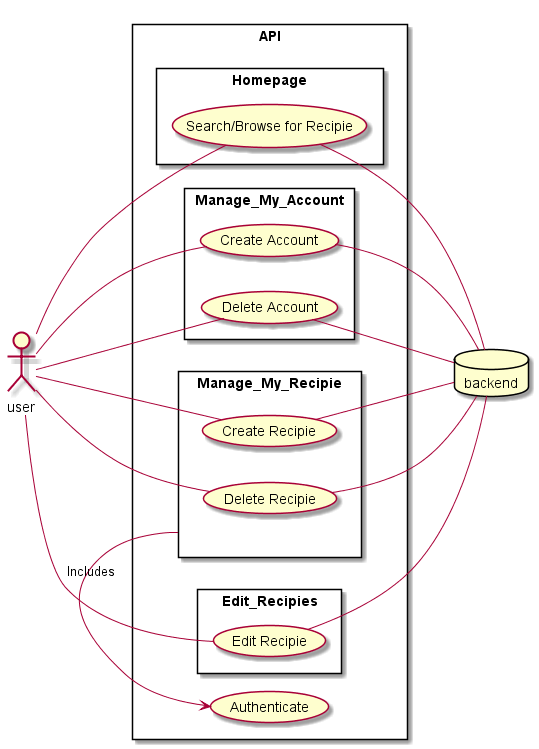

The diagram above was rendered by PlantUML. Its source (embedded in the PNG):
@startuml API

left to right direction

skinparam packageStyle rectangle

actor user
database backend



rectangle API{

    rectangle Homepage{
        user -- (Search/Browse for Recipie)
        (Search/Browse for Recipie) -- backend
    }
    rectangle Manage_My_Account{
        user -- (Create Account)
        (Create Account) -- backend

        user -- (Delete Account)
        (Delete Account) -- backend
    }

    rectangle Manage_My_Recipie{
        user -- (Create Recipie)
        (Create Recipie) -- backend

        user -- (Delete Recipie)
        (Delete Recipie) -- backend
    }

    rectangle Edit_Recipies{

        user -- (Edit Recipie)
        (Edit Recipie) -- backend
    }

    Manage_My_Recipie -> (Authenticate) : Includes
}
@enduml